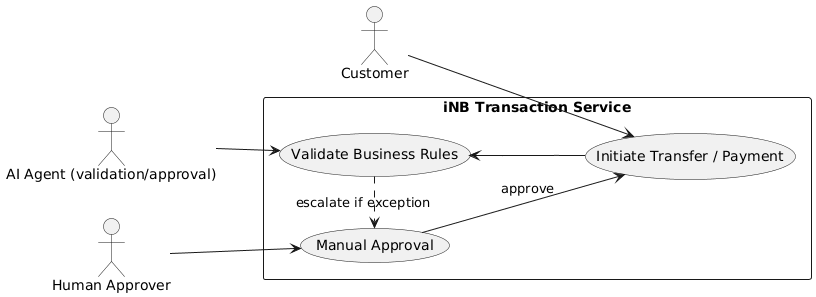

The diagram above was rendered by PlantUML. Its source (embedded in the PNG):
@startuml
left to right direction
actor Customer
actor "AI Agent (validation/approval)" as AI_Agent
actor "Human Approver" as Approver
rectangle "iNB Transaction Service" {
  usecase "Initiate Transfer / Payment" as UC_Initiate
  usecase "Validate Business Rules" as UC_Validate
  usecase "Manual Approval" as UC_ManualApproval
}
Customer --> UC_Initiate
UC_Initiate --> UC_Validate
AI_Agent --> UC_Validate
UC_Validate .> UC_ManualApproval : escalate if exception
Approver --> UC_ManualApproval
UC_ManualApproval --> UC_Initiate : approve
@enduml